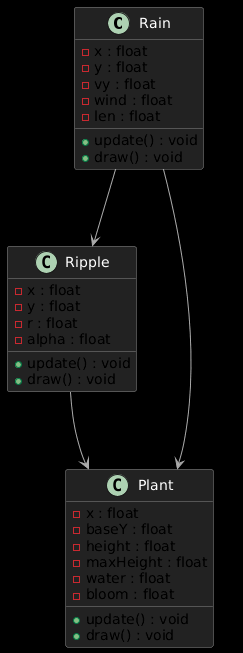

The diagram above was rendered by PlantUML. Its source (embedded in the PNG):
@startuml
skinparam backgroundColor #000000
skinparam classBackgroundColor #222222
skinparam classBorderColor #888888
skinparam classFontColor #FFFFFF
skinparam arrowColor #AAAAAA

class Rain {
  - x : float
  - y : float
  - vy : float
  - wind : float
  - len : float
  + update() : void
  + draw() : void
}

class Ripple {
  - x : float
  - y : float
  - r : float
  - alpha : float
  + update() : void
  + draw() : void
}

class Plant {
  - x : float
  - baseY : float
  - height : float
  - maxHeight : float
  - water : float
  - bloom : float
  + update() : void
  + draw() : void
}

Rain --> Ripple : creates
Rain --> Plant : waters
Ripple --> Plant : visual feedback
@enduml